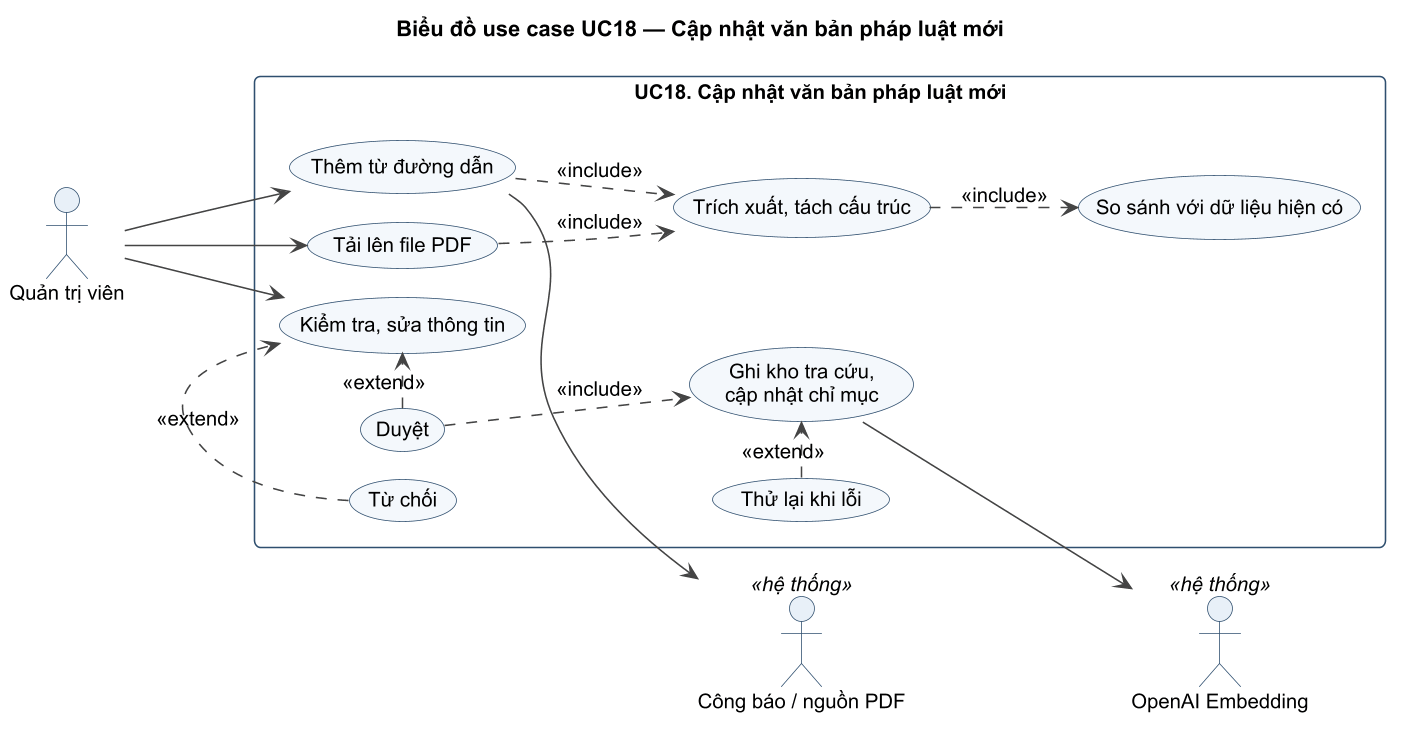

The diagram above was rendered by PlantUML. Its source (embedded in the PNG):
@startuml UC18_UC
!pragma layout smetana
!include ../_style.iuml
title Biểu đồ use case UC18 — Cập nhật văn bản pháp luật mới
left to right direction
actor "Quản trị viên" as A
actor "Công báo / nguồn PDF" as S <<hệ thống>>
actor "OpenAI Embedding" as E <<hệ thống>>
rectangle "UC18. Cập nhật văn bản pháp luật mới" {
  usecase "Thêm từ đường dẫn" as L
  usecase "Tải lên file PDF" as F
  usecase "Trích xuất, tách cấu trúc" as P
  usecase "So sánh với dữ liệu hiện có" as D
  usecase "Kiểm tra, sửa thông tin" as R
  usecase "Duyệt" as AP
  usecase "Từ chối" as RJ
  usecase "Ghi kho tra cứu,\ncập nhật chỉ mục" as W
  usecase "Thử lại khi lỗi" as RT
}
A --> L
A --> F
A --> R
L ..> P : <<include>>
F ..> P : <<include>>
P ..> D : <<include>>
AP .> R : <<extend>>
RJ .> R : <<extend>>
AP ..> W : <<include>>
RT .> W : <<extend>>
L --> S
W --> E
@enduml